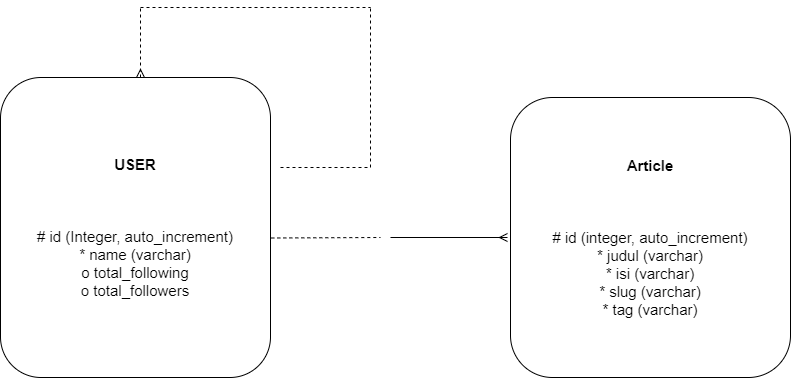

The diagram above was exported from draw.io. Its source (the exported page's mxGraphModel, read from the mxfile embedded in the PNG):
<mxGraphModel dx="1038" dy="548" grid="1" gridSize="10" guides="1" tooltips="1" connect="1" arrows="1" fold="1" page="1" pageScale="1" pageWidth="850" pageHeight="1100" math="0" shadow="0">
  <root>
    <mxCell id="0" />
    <mxCell id="1" parent="0" />
    <mxCell id="VwfkR4VM0pHNurtYiaQI-13" value="&lt;span style=&quot;font-size: 15px&quot;&gt;&lt;b&gt;USER&lt;/b&gt;&lt;br&gt;&lt;br&gt;&lt;br&gt;&lt;br&gt;# id (Integer, auto_increment)&lt;br&gt;* name (varchar)&lt;br&gt;o total_following&lt;br&gt;o total_followers&lt;br&gt;&lt;/span&gt;" style="rounded=1;whiteSpace=wrap;html=1;" vertex="1" parent="1">
      <mxGeometry x="20" y="110" width="270" height="300" as="geometry" />
    </mxCell>
    <mxCell id="VwfkR4VM0pHNurtYiaQI-14" value="&lt;font style=&quot;font-size: 15px&quot;&gt;&lt;b&gt;Article&lt;br&gt;&lt;/b&gt;&lt;br&gt;&lt;br&gt;&lt;br&gt;# id (integer, auto_increment)&lt;br&gt;* judul (varchar)&lt;br&gt;* isi (varchar)&lt;br&gt;* slug (varchar)&lt;br&gt;* tag (varchar)&lt;/font&gt;" style="rounded=1;whiteSpace=wrap;html=1;" vertex="1" parent="1">
      <mxGeometry x="530" y="130" width="280" height="280" as="geometry" />
    </mxCell>
    <mxCell id="VwfkR4VM0pHNurtYiaQI-15" value="" style="endArrow=none;dashed=1;html=1;exitX=1.003;exitY=0.535;exitDx=0;exitDy=0;exitPerimeter=0;" edge="1" parent="1" source="VwfkR4VM0pHNurtYiaQI-13">
      <mxGeometry width="50" height="50" relative="1" as="geometry">
        <mxPoint x="290" y="320" as="sourcePoint" />
        <mxPoint x="400" y="270" as="targetPoint" />
      </mxGeometry>
    </mxCell>
    <mxCell id="VwfkR4VM0pHNurtYiaQI-16" value="" style="endArrow=ERmany;html=1;endFill=0;" edge="1" parent="1">
      <mxGeometry width="50" height="50" relative="1" as="geometry">
        <mxPoint x="410" y="270" as="sourcePoint" />
        <mxPoint x="527" y="270" as="targetPoint" />
      </mxGeometry>
    </mxCell>
    <mxCell id="VwfkR4VM0pHNurtYiaQI-17" value="" style="endArrow=none;dashed=1;html=1;" edge="1" parent="1">
      <mxGeometry width="50" height="50" relative="1" as="geometry">
        <mxPoint x="300" y="200" as="sourcePoint" />
        <mxPoint x="390" y="200" as="targetPoint" />
      </mxGeometry>
    </mxCell>
    <mxCell id="VwfkR4VM0pHNurtYiaQI-18" value="" style="endArrow=none;dashed=1;html=1;" edge="1" parent="1">
      <mxGeometry width="50" height="50" relative="1" as="geometry">
        <mxPoint x="390" y="200" as="sourcePoint" />
        <mxPoint x="390" y="40" as="targetPoint" />
      </mxGeometry>
    </mxCell>
    <mxCell id="VwfkR4VM0pHNurtYiaQI-19" value="" style="endArrow=none;dashed=1;html=1;" edge="1" parent="1">
      <mxGeometry width="50" height="50" relative="1" as="geometry">
        <mxPoint x="160" y="40" as="sourcePoint" />
        <mxPoint x="390" y="40" as="targetPoint" />
      </mxGeometry>
    </mxCell>
    <mxCell id="VwfkR4VM0pHNurtYiaQI-20" value="" style="endArrow=none;dashed=1;html=1;endFill=0;startArrow=ERmany;startFill=0;" edge="1" parent="1">
      <mxGeometry width="50" height="50" relative="1" as="geometry">
        <mxPoint x="160" y="110" as="sourcePoint" />
        <mxPoint x="160" y="40" as="targetPoint" />
      </mxGeometry>
    </mxCell>
  </root>
</mxGraphModel>